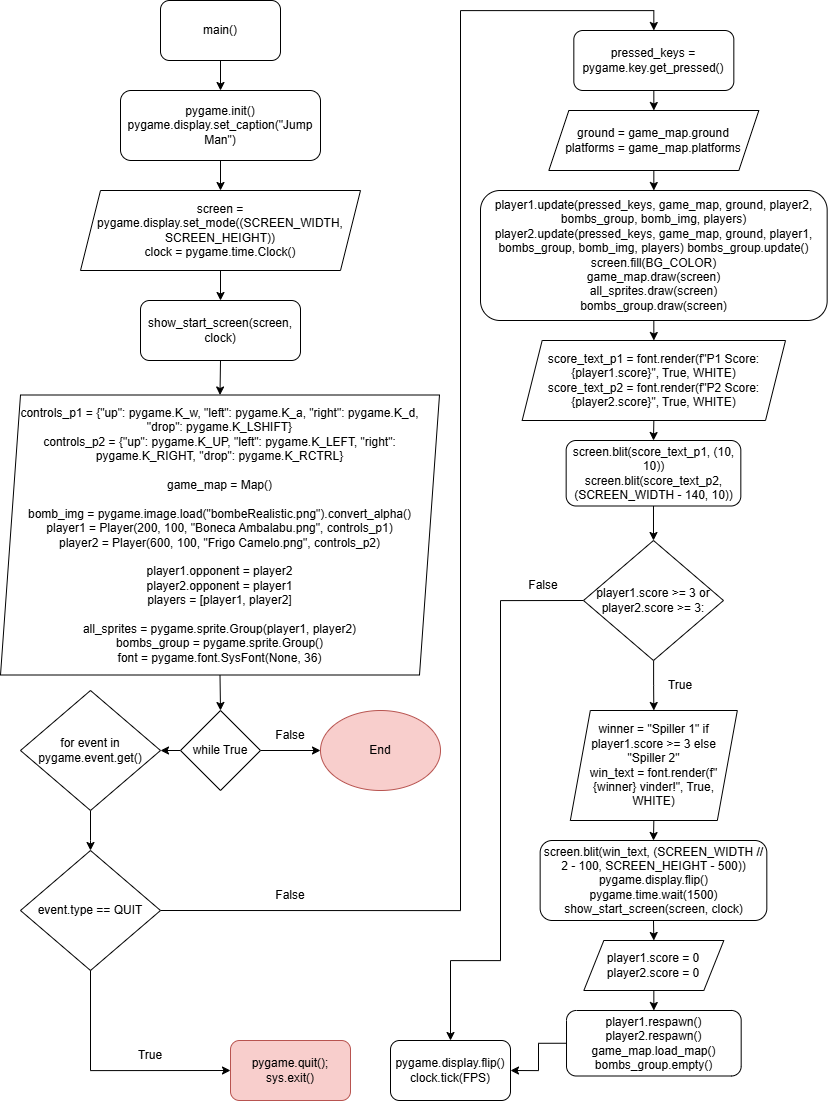

The diagram above was exported from draw.io. Its source (the exported page's mxGraphModel, read from the mxfile embedded in the PNG):
<mxGraphModel dx="2574" dy="927" grid="1" gridSize="10" guides="1" tooltips="1" connect="1" arrows="1" fold="1" page="1" pageScale="1" pageWidth="827" pageHeight="1169" math="0" shadow="0">
  <root>
    <mxCell id="0" />
    <mxCell id="1" parent="0" />
    <mxCell id="2" style="edgeStyle=orthogonalEdgeStyle;rounded=0;orthogonalLoop=1;jettySize=auto;html=1;exitX=0.5;exitY=1;exitDx=0;exitDy=0;entryX=0.5;entryY=0;entryDx=0;entryDy=0;" edge="1" source="3" target="5" parent="1">
      <mxGeometry relative="1" as="geometry" />
    </mxCell>
    <mxCell id="3" value="main()" style="rounded=1;whiteSpace=wrap;html=1;" vertex="1" parent="1">
      <mxGeometry x="160" width="120" height="60" as="geometry" />
    </mxCell>
    <mxCell id="4" style="edgeStyle=orthogonalEdgeStyle;rounded=0;orthogonalLoop=1;jettySize=auto;html=1;exitX=0.5;exitY=1;exitDx=0;exitDy=0;entryX=0.5;entryY=0;entryDx=0;entryDy=0;" edge="1" source="5" target="7" parent="1">
      <mxGeometry relative="1" as="geometry" />
    </mxCell>
    <mxCell id="5" value="pygame.init()&lt;div&gt;&lt;span style=&quot;background-color: transparent; color: light-dark(rgb(0, 0, 0), rgb(255, 255, 255));&quot;&gt;pygame.display.set_caption(&quot;Jump Man&quot;)&lt;/span&gt;&lt;/div&gt;" style="rounded=1;whiteSpace=wrap;html=1;" vertex="1" parent="1">
      <mxGeometry x="120" y="90" width="200" height="70" as="geometry" />
    </mxCell>
    <mxCell id="6" style="edgeStyle=orthogonalEdgeStyle;rounded=0;orthogonalLoop=1;jettySize=auto;html=1;exitX=0.5;exitY=1;exitDx=0;exitDy=0;entryX=0.5;entryY=0;entryDx=0;entryDy=0;" edge="1" source="7" target="9" parent="1">
      <mxGeometry relative="1" as="geometry" />
    </mxCell>
    <mxCell id="7" value="screen = pygame.display.set_mode((SCREEN_WIDTH, SCREEN_HEIGHT))&lt;div&gt;clock = pygame.time.Clock()&lt;/div&gt;" style="shape=parallelogram;perimeter=parallelogramPerimeter;whiteSpace=wrap;html=1;fixedSize=1;" vertex="1" parent="1">
      <mxGeometry x="80" y="190" width="280" height="80" as="geometry" />
    </mxCell>
    <mxCell id="8" style="edgeStyle=orthogonalEdgeStyle;rounded=0;orthogonalLoop=1;jettySize=auto;html=1;exitX=0.5;exitY=1;exitDx=0;exitDy=0;entryX=0.5;entryY=0;entryDx=0;entryDy=0;" edge="1" source="9" target="11" parent="1">
      <mxGeometry relative="1" as="geometry" />
    </mxCell>
    <mxCell id="9" value="show_start_screen(screen, clock)" style="rounded=1;whiteSpace=wrap;html=1;" vertex="1" parent="1">
      <mxGeometry x="140" y="300" width="160" height="60" as="geometry" />
    </mxCell>
    <mxCell id="10" style="edgeStyle=orthogonalEdgeStyle;rounded=0;orthogonalLoop=1;jettySize=auto;html=1;exitX=0.5;exitY=1;exitDx=0;exitDy=0;entryX=0.5;entryY=0;entryDx=0;entryDy=0;" edge="1" source="11" target="14" parent="1">
      <mxGeometry relative="1" as="geometry" />
    </mxCell>
    <mxCell id="11" value="controls_p1 = {&quot;up&quot;: pygame.K_w, &quot;left&quot;: pygame.K_a, &quot;right&quot;: pygame.K_d, &quot;drop&quot;: pygame.K_LSHIFT}&lt;div&gt;&lt;span style=&quot;background-color: transparent; color: light-dark(rgb(0, 0, 0), rgb(255, 255, 255));&quot;&gt;controls_p2 = {&quot;up&quot;: pygame.K_UP, &quot;left&quot;: pygame.K_LEFT, &quot;right&quot;: pygame.K_RIGHT, &quot;drop&quot;: pygame.K_RCTRL}&lt;/span&gt;&lt;div&gt;&lt;br&gt;&lt;/div&gt;&lt;div&gt;game_map = Map()&lt;/div&gt;&lt;div&gt;&lt;br&gt;&lt;/div&gt;&lt;div&gt;bomb_img = pygame.image.load(&quot;bombeRealistic.png&quot;).convert_alpha()&lt;/div&gt;&lt;div&gt;player1 = Player(200, 100, &quot;Boneca Ambalabu.png&quot;, controls_p1)&lt;/div&gt;&lt;div&gt;player2 = Player(600, 100, &quot;Frigo Camelo.png&quot;, controls_p2)&lt;/div&gt;&lt;div&gt;&lt;br&gt;&lt;/div&gt;&lt;div&gt;player1.opponent = player2&lt;/div&gt;&lt;div&gt;player2.opponent = player1&lt;/div&gt;&lt;div&gt;players = [player1, player2]&lt;/div&gt;&lt;div&gt;&lt;br&gt;&lt;/div&gt;&lt;div&gt;all_sprites = pygame.sprite.Group(player1, player2)&lt;/div&gt;&lt;div&gt;bombs_group = pygame.sprite.Group()&lt;/div&gt;&lt;div&gt;font = pygame.font.SysFont(None, 36)&lt;/div&gt;&lt;/div&gt;" style="shape=parallelogram;perimeter=parallelogramPerimeter;whiteSpace=wrap;html=1;fixedSize=1;" vertex="1" parent="1">
      <mxGeometry y="394.5" width="439" height="280" as="geometry" />
    </mxCell>
    <mxCell id="12" style="edgeStyle=orthogonalEdgeStyle;rounded=0;orthogonalLoop=1;jettySize=auto;html=1;exitX=0;exitY=0.5;exitDx=0;exitDy=0;entryX=1;entryY=0.5;entryDx=0;entryDy=0;" edge="1" source="14" target="16" parent="1">
      <mxGeometry relative="1" as="geometry" />
    </mxCell>
    <mxCell id="13" style="edgeStyle=orthogonalEdgeStyle;rounded=0;orthogonalLoop=1;jettySize=auto;html=1;exitX=1;exitY=0.5;exitDx=0;exitDy=0;entryX=0;entryY=0.5;entryDx=0;entryDy=0;" edge="1" source="14" target="27" parent="1">
      <mxGeometry relative="1" as="geometry" />
    </mxCell>
    <mxCell id="14" value="while True" style="rhombus;whiteSpace=wrap;html=1;" vertex="1" parent="1">
      <mxGeometry x="180" y="710" width="80" height="80" as="geometry" />
    </mxCell>
    <mxCell id="15" style="rounded=0;orthogonalLoop=1;jettySize=auto;html=1;exitX=0.5;exitY=1;exitDx=0;exitDy=0;endArrow=none;endFill=0;" edge="1" source="16" parent="1">
      <mxGeometry relative="1" as="geometry">
        <mxPoint x="90" y="840" as="targetPoint" />
      </mxGeometry>
    </mxCell>
    <mxCell id="16" value="for event in pygame.event.get()" style="rhombus;whiteSpace=wrap;html=1;" vertex="1" parent="1">
      <mxGeometry x="20" y="690" width="140" height="120" as="geometry" />
    </mxCell>
    <mxCell id="17" style="edgeStyle=orthogonalEdgeStyle;rounded=0;orthogonalLoop=1;jettySize=auto;html=1;exitX=0.5;exitY=1;exitDx=0;exitDy=0;entryX=0.5;entryY=0;entryDx=0;entryDy=0;" edge="1" source="18" target="20" parent="1">
      <mxGeometry relative="1" as="geometry" />
    </mxCell>
    <mxCell id="18" value="pressed_keys = pygame.key.get_pressed()" style="rounded=1;whiteSpace=wrap;html=1;" vertex="1" parent="1">
      <mxGeometry x="573.33" y="30" width="160" height="60" as="geometry" />
    </mxCell>
    <mxCell id="19" style="edgeStyle=orthogonalEdgeStyle;rounded=0;orthogonalLoop=1;jettySize=auto;html=1;exitX=0.5;exitY=1;exitDx=0;exitDy=0;entryX=0.5;entryY=0;entryDx=0;entryDy=0;" edge="1" source="20" target="22" parent="1">
      <mxGeometry relative="1" as="geometry" />
    </mxCell>
    <mxCell id="20" value="ground = game_map.ground&lt;div&gt;platforms = game_map.platforms&lt;/div&gt;" style="shape=parallelogram;perimeter=parallelogramPerimeter;whiteSpace=wrap;html=1;fixedSize=1;" vertex="1" parent="1">
      <mxGeometry x="548.34" y="110" width="210" height="60" as="geometry" />
    </mxCell>
    <mxCell id="21" style="edgeStyle=orthogonalEdgeStyle;rounded=0;orthogonalLoop=1;jettySize=auto;html=1;exitX=0.5;exitY=1;exitDx=0;exitDy=0;entryX=0.5;entryY=0;entryDx=0;entryDy=0;" edge="1" source="22" target="24" parent="1">
      <mxGeometry relative="1" as="geometry" />
    </mxCell>
    <mxCell id="22" value="player1.update(pressed_keys, game_map,&amp;nbsp;&lt;span style=&quot;background-color: transparent; color: light-dark(rgb(0, 0, 0), rgb(255, 255, 255));&quot;&gt;ground, player2, bombs_group, bomb_img, players) player2.update(pressed_keys, game_map, ground, player1, bombs_group, bomb_img, players) bombs_group.update()&lt;/span&gt;&lt;div&gt;&lt;span style=&quot;background-color: transparent; color: light-dark(rgb(0, 0, 0), rgb(255, 255, 255));&quot;&gt;screen.fill(BG_COLOR)&lt;/span&gt;&lt;/div&gt;&lt;div&gt;&lt;span style=&quot;background-color: transparent; color: light-dark(rgb(0, 0, 0), rgb(255, 255, 255));&quot;&gt;game_map.draw(screen)&lt;/span&gt;&lt;/div&gt;&lt;div&gt;&lt;span style=&quot;background-color: transparent; color: light-dark(rgb(0, 0, 0), rgb(255, 255, 255));&quot;&gt;all_sprites.draw(screen)&lt;/span&gt;&lt;/div&gt;&lt;div&gt;&lt;span style=&quot;background-color: transparent; color: light-dark(rgb(0, 0, 0), rgb(255, 255, 255));&quot;&gt;bombs_group.draw(screen)&lt;/span&gt;&lt;/div&gt;" style="rounded=1;whiteSpace=wrap;html=1;" vertex="1" parent="1">
      <mxGeometry x="480" y="190" width="346.66" height="130" as="geometry" />
    </mxCell>
    <mxCell id="23" style="edgeStyle=orthogonalEdgeStyle;rounded=0;orthogonalLoop=1;jettySize=auto;html=1;exitX=0.5;exitY=1;exitDx=0;exitDy=0;entryX=0.5;entryY=0;entryDx=0;entryDy=0;" edge="1" source="24" target="26" parent="1">
      <mxGeometry relative="1" as="geometry" />
    </mxCell>
    <mxCell id="24" value="score_text_p1 = font.render(f&quot;P1 Score: {player1.score}&quot;, True, WHITE)&lt;div&gt;score_text_p2 = font.render(f&quot;P2 Score: {player2.score}&quot;, True, WHITE)&lt;/div&gt;" style="shape=parallelogram;perimeter=parallelogramPerimeter;whiteSpace=wrap;html=1;fixedSize=1;" vertex="1" parent="1">
      <mxGeometry x="521.6699999999998" y="340" width="263.34" height="80" as="geometry" />
    </mxCell>
    <mxCell id="25" style="edgeStyle=orthogonalEdgeStyle;rounded=0;orthogonalLoop=1;jettySize=auto;html=1;exitX=0.5;exitY=1;exitDx=0;exitDy=0;entryX=0.5;entryY=0;entryDx=0;entryDy=0;" edge="1" source="26" target="38" parent="1">
      <mxGeometry relative="1" as="geometry" />
    </mxCell>
    <mxCell id="26" value="screen.blit(score_text_p1, (10, 10))&lt;div&gt;screen.blit(score_text_p2, (SCREEN_WIDTH - 140, 10))&lt;/div&gt;" style="rounded=1;whiteSpace=wrap;html=1;" vertex="1" parent="1">
      <mxGeometry x="565.66" y="440" width="174.67" height="65.5" as="geometry" />
    </mxCell>
    <mxCell id="27" value="End" style="ellipse;whiteSpace=wrap;html=1;fillColor=#f8cecc;strokeColor=#b85450;" vertex="1" parent="1">
      <mxGeometry x="320" y="710" width="120" height="80" as="geometry" />
    </mxCell>
    <mxCell id="28" value="False" style="text;html=1;whiteSpace=wrap;strokeColor=none;fillColor=none;align=center;verticalAlign=middle;rounded=0;" vertex="1" parent="1">
      <mxGeometry x="260" y="720" width="60" height="30" as="geometry" />
    </mxCell>
    <mxCell id="29" style="edgeStyle=orthogonalEdgeStyle;rounded=0;orthogonalLoop=1;jettySize=auto;html=1;" edge="1" parent="1">
      <mxGeometry relative="1" as="geometry">
        <mxPoint x="90" y="840" as="sourcePoint" />
        <mxPoint x="90" y="850" as="targetPoint" />
      </mxGeometry>
    </mxCell>
    <mxCell id="30" style="edgeStyle=orthogonalEdgeStyle;rounded=0;orthogonalLoop=1;jettySize=auto;html=1;exitX=1;exitY=0.5;exitDx=0;exitDy=0;entryX=0.5;entryY=0;entryDx=0;entryDy=0;" edge="1" source="31" target="18" parent="1">
      <mxGeometry relative="1" as="geometry">
        <mxPoint x="660" y="60" as="targetPoint" />
        <Array as="points">
          <mxPoint x="460" y="910" />
          <mxPoint x="460" y="10" />
          <mxPoint x="653" y="10" />
        </Array>
      </mxGeometry>
    </mxCell>
    <mxCell id="31" value="event.type == QUIT" style="rhombus;whiteSpace=wrap;html=1;" vertex="1" parent="1">
      <mxGeometry x="20" y="850" width="140" height="120" as="geometry" />
    </mxCell>
    <mxCell id="32" value="pygame.quit(); sys.exit()" style="rounded=1;whiteSpace=wrap;html=1;fillColor=#f8cecc;strokeColor=#b85450;" vertex="1" parent="1">
      <mxGeometry x="230" y="1040" width="120" height="60" as="geometry" />
    </mxCell>
    <mxCell id="33" style="edgeStyle=orthogonalEdgeStyle;rounded=0;orthogonalLoop=1;jettySize=auto;html=1;exitX=0.5;exitY=1;exitDx=0;exitDy=0;entryX=0;entryY=0.5;entryDx=0;entryDy=0;" edge="1" source="31" target="32" parent="1">
      <mxGeometry relative="1" as="geometry">
        <mxPoint x="220" y="980" as="sourcePoint" />
        <mxPoint x="220" y="1016" as="targetPoint" />
      </mxGeometry>
    </mxCell>
    <mxCell id="34" value="True" style="text;html=1;whiteSpace=wrap;strokeColor=none;fillColor=none;align=center;verticalAlign=middle;rounded=0;" vertex="1" parent="1">
      <mxGeometry x="120" y="1040" width="60" height="30" as="geometry" />
    </mxCell>
    <mxCell id="35" value="False" style="text;html=1;whiteSpace=wrap;strokeColor=none;fillColor=none;align=center;verticalAlign=middle;rounded=0;" vertex="1" parent="1">
      <mxGeometry x="260" y="880" width="60" height="30" as="geometry" />
    </mxCell>
    <mxCell id="36" style="edgeStyle=orthogonalEdgeStyle;rounded=0;orthogonalLoop=1;jettySize=auto;html=1;entryX=0.5;entryY=0;entryDx=0;entryDy=0;" edge="1" source="38" target="40" parent="1">
      <mxGeometry relative="1" as="geometry" />
    </mxCell>
    <mxCell id="37" style="edgeStyle=orthogonalEdgeStyle;rounded=0;orthogonalLoop=1;jettySize=auto;html=1;exitX=0;exitY=0.5;exitDx=0;exitDy=0;entryX=0.5;entryY=0;entryDx=0;entryDy=0;" edge="1" source="38" target="48" parent="1">
      <mxGeometry relative="1" as="geometry">
        <mxPoint x="500" y="970" as="targetPoint" />
        <Array as="points">
          <mxPoint x="500" y="600" />
          <mxPoint x="500" y="960" />
          <mxPoint x="450" y="960" />
        </Array>
      </mxGeometry>
    </mxCell>
    <mxCell id="38" value="player1.score &amp;gt;= 3 or player2.score &amp;gt;= 3:" style="rhombus;whiteSpace=wrap;html=1;" vertex="1" parent="1">
      <mxGeometry x="582.99" y="540" width="140" height="120" as="geometry" />
    </mxCell>
    <mxCell id="39" style="edgeStyle=orthogonalEdgeStyle;rounded=0;orthogonalLoop=1;jettySize=auto;html=1;exitX=0.5;exitY=1;exitDx=0;exitDy=0;entryX=0.5;entryY=0;entryDx=0;entryDy=0;" edge="1" source="40" target="43" parent="1">
      <mxGeometry relative="1" as="geometry" />
    </mxCell>
    <mxCell id="40" value="winner = &quot;Spiller 1&quot; if player1.score &amp;gt;= 3 else &quot;Spiller 2&quot;&lt;div&gt;win_text = font.render(f&quot;{winner} vinder!&quot;, True, WHITE)&lt;/div&gt;" style="shape=parallelogram;perimeter=parallelogramPerimeter;whiteSpace=wrap;html=1;fixedSize=1;" vertex="1" parent="1">
      <mxGeometry x="569.83" y="710" width="167" height="110" as="geometry" />
    </mxCell>
    <mxCell id="41" value="True" style="text;html=1;whiteSpace=wrap;strokeColor=none;fillColor=none;align=center;verticalAlign=middle;rounded=0;" vertex="1" parent="1">
      <mxGeometry x="650" y="670" width="60" height="30" as="geometry" />
    </mxCell>
    <mxCell id="42" style="edgeStyle=orthogonalEdgeStyle;rounded=0;orthogonalLoop=1;jettySize=auto;html=1;exitX=0.5;exitY=1;exitDx=0;exitDy=0;entryX=0.5;entryY=0;entryDx=0;entryDy=0;" edge="1" source="43" target="45" parent="1">
      <mxGeometry relative="1" as="geometry" />
    </mxCell>
    <mxCell id="43" value="screen.blit(win_text, (SCREEN_WIDTH // 2 - 100, SCREEN_HEIGHT - 500)) pygame.display.flip() pygame.time.wait(1500) show_start_screen(screen, clock)" style="rounded=1;whiteSpace=wrap;html=1;" vertex="1" parent="1">
      <mxGeometry x="539.65" y="840" width="226.67" height="80" as="geometry" />
    </mxCell>
    <mxCell id="44" style="edgeStyle=orthogonalEdgeStyle;rounded=0;orthogonalLoop=1;jettySize=auto;html=1;exitX=0.5;exitY=1;exitDx=0;exitDy=0;entryX=0.5;entryY=0;entryDx=0;entryDy=0;" edge="1" source="45" target="47" parent="1">
      <mxGeometry relative="1" as="geometry" />
    </mxCell>
    <mxCell id="45" value="player1.score = 0 player2.score = 0" style="shape=parallelogram;perimeter=parallelogramPerimeter;whiteSpace=wrap;html=1;fixedSize=1;" vertex="1" parent="1">
      <mxGeometry x="583.34" y="940" width="140" height="50" as="geometry" />
    </mxCell>
    <mxCell id="46" style="edgeStyle=orthogonalEdgeStyle;rounded=0;orthogonalLoop=1;jettySize=auto;html=1;exitX=0;exitY=0.5;exitDx=0;exitDy=0;entryX=1;entryY=0.5;entryDx=0;entryDy=0;" edge="1" source="47" target="48" parent="1">
      <mxGeometry relative="1" as="geometry" />
    </mxCell>
    <mxCell id="47" value="player1.respawn()&lt;div&gt;player2.respawn()&lt;/div&gt;&lt;div&gt;game_map.load_map()&lt;/div&gt;&lt;div&gt;bombs_group.empty()&lt;/div&gt;" style="rounded=1;whiteSpace=wrap;html=1;" vertex="1" parent="1">
      <mxGeometry x="566.01" y="1010" width="174.67" height="65.5" as="geometry" />
    </mxCell>
    <mxCell id="48" value="pygame.display.flip()&lt;div&gt;clock.tick(FPS)&lt;/div&gt;" style="rounded=1;whiteSpace=wrap;html=1;" vertex="1" parent="1">
      <mxGeometry x="390" y="1040" width="120" height="60" as="geometry" />
    </mxCell>
    <mxCell id="49" value="False" style="text;html=1;whiteSpace=wrap;strokeColor=none;fillColor=none;align=center;verticalAlign=middle;rounded=0;" vertex="1" parent="1">
      <mxGeometry x="513.33" y="570" width="60" height="30" as="geometry" />
    </mxCell>
  </root>
</mxGraphModel>